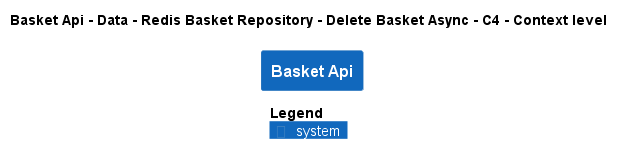

The diagram above was rendered by PlantUML. Its source (embedded in the PNG):
@startuml
!pragma layout smetana
!include ..\..\..\..\..\..\..\..\..\..\..\.c4s\C4_Context.puml

AddElementTag("c4interflow:lifecycle:new", $bgColor=green, $fontColor=#ffffff, $borderColor=green, $shadowing="False")
AddElementTag("c4interflow:lifecycle:changed", $bgColor=orange, $fontColor=#ffffff, $borderColor=orange, $shadowing="False")
AddElementTag("c4interflow:lifecycle:removed", $bgColor=red, $fontColor=#ffffff, $borderColor=red, $shadowing="False")

AddRelTag("c4interflow:lifecycle:new", $textColor=green, $lineColor=green)
AddRelTag("c4interflow:lifecycle:changed", $textColor=orange, $lineColor=orange)
AddRelTag("c4interflow:lifecycle:removed", $textColor=red, $lineColor=red)

SHOW_PERSON_PORTRAIT()
LAYOUT_TOP_DOWN()

skinparam linetype polyline

title Basket Api - Data - Redis Basket Repository - Delete Basket Async - C4 - Context level

System(dotnet.eShop.Architecture.SoftwareSystems.BasketApi, "Basket Api", "")



SHOW_LEGEND()
@enduml